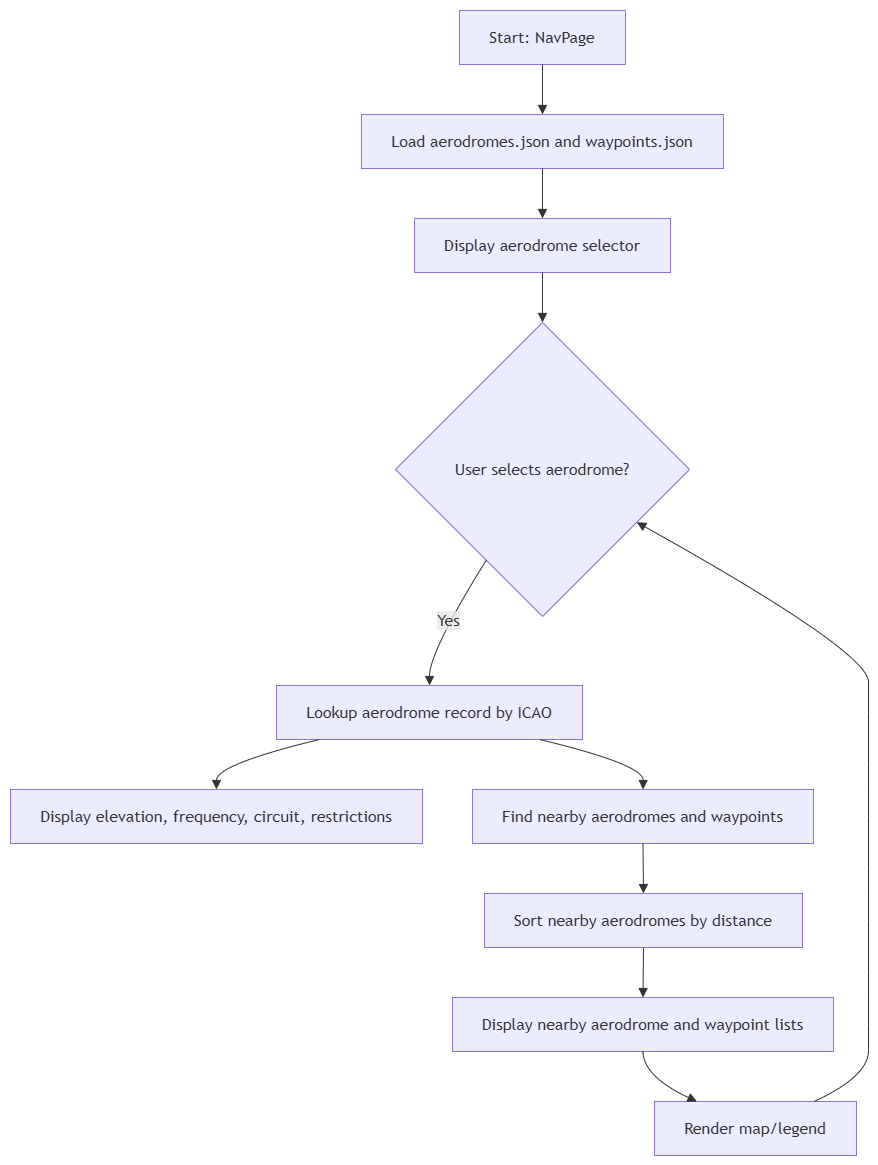

The diagram above was exported from draw.io. Its source (the exported page's mxGraphModel, read from the mxfile embedded in the PNG):
<mxGraphModel dx="2996" dy="2447" grid="1" gridSize="10" guides="1" tooltips="1" connect="1" arrows="1" fold="1" page="1" pageScale="1" pageWidth="827" pageHeight="1169" math="0" shadow="0">
  <root>
    <mxCell id="0" />
    <mxCell id="1" parent="0" />
    <UserObject label="" mermaidData="{&#10;  &quot;data&quot;: &quot;flowchart TD\n  A[Start: NavPage] --&gt; B[Load aerodromes.json and waypoints.json]\n  B --&gt; C[Display aerodrome selector]\n  C --&gt; D{User selects aerodrome?}\n  D --&gt;|Yes| E[Lookup aerodrome record by ICAO]\n  E --&gt; F[Display elevation, frequency, circuit, restrictions]\n  E --&gt; G[Find nearby aerodromes and waypoints]\n  G --&gt; H[Sort nearby aerodromes by distance]\n  H --&gt; I[Display nearby aerodrome and waypoint lists]\n  I --&gt; J[Render map/legend]\n  J --&gt; D&quot;,&#10;  &quot;config&quot;: null&#10;}" id="22">
      <mxCell connectable="0" parent="1" style="group;transparentBounds=1;editIcon=1;lockedGroup=0;groupPadding=10;" vertex="1">
        <mxGeometry as="geometry" />
      </mxCell>
    </UserObject>
    <UserObject label="Start: NavPage" mermaidId="n:A" mermaidBaseStyle="html=1;whiteSpace=wrap;strokeWidth=1;fillColor=light-dark(#ECECFF,#1f2020);strokeColor=light-dark(#9370DB,#cccccc);fontColor=light-dark(#333333,#cccccc);fontFamily=Trebuchet MS,Verdana,Arial,sans-serif;fontSize=16;" mermaidBaseValue="Start: NavPage" id="2">
      <mxCell parent="22" style="html=1;whiteSpace=wrap;strokeWidth=1;fillColor=light-dark(#ECECFF,#1f2020);strokeColor=light-dark(#9370DB,#cccccc);fontColor=light-dark(#333333,#cccccc);fontFamily=Trebuchet MS,Verdana,Arial,sans-serif;fontSize=16;" vertex="1">
        <mxGeometry height="54" width="166" x="457" y="8" as="geometry" />
      </mxCell>
    </UserObject>
    <UserObject label="Load aerodromes.json and waypoints.json" mermaidId="n:B" mermaidBaseStyle="html=1;whiteSpace=wrap;strokeWidth=1;fillColor=light-dark(#ECECFF,#1f2020);strokeColor=light-dark(#9370DB,#cccccc);fontColor=light-dark(#333333,#cccccc);fontFamily=Trebuchet MS,Verdana,Arial,sans-serif;fontSize=16;" mermaidBaseValue="Load aerodromes.json and waypoints.json" id="3">
      <mxCell parent="22" style="html=1;whiteSpace=wrap;strokeWidth=1;fillColor=light-dark(#ECECFF,#1f2020);strokeColor=light-dark(#9370DB,#cccccc);fontColor=light-dark(#333333,#cccccc);fontFamily=Trebuchet MS,Verdana,Arial,sans-serif;fontSize=16;" vertex="1">
        <mxGeometry height="54" width="362" x="359" y="112" as="geometry" />
      </mxCell>
    </UserObject>
    <UserObject label="Display aerodrome selector" mermaidId="n:C" mermaidBaseStyle="html=1;whiteSpace=wrap;strokeWidth=1;fillColor=light-dark(#ECECFF,#1f2020);strokeColor=light-dark(#9370DB,#cccccc);fontColor=light-dark(#333333,#cccccc);fontFamily=Trebuchet MS,Verdana,Arial,sans-serif;fontSize=16;" mermaidBaseValue="Display aerodrome selector" id="4">
      <mxCell parent="22" style="html=1;whiteSpace=wrap;strokeWidth=1;fillColor=light-dark(#ECECFF,#1f2020);strokeColor=light-dark(#9370DB,#cccccc);fontColor=light-dark(#333333,#cccccc);fontFamily=Trebuchet MS,Verdana,Arial,sans-serif;fontSize=16;" vertex="1">
        <mxGeometry height="54" width="256" x="412" y="216" as="geometry" />
      </mxCell>
    </UserObject>
    <UserObject label="User selects aerodrome?" mermaidId="n:D" mermaidBaseStyle="rhombus;html=1;strokeWidth=1;whiteSpace=wrap;fillColor=light-dark(#ECECFF,#1f2020);strokeColor=light-dark(#9370DB,#cccccc);fontColor=light-dark(#333333,#cccccc);fontFamily=Trebuchet MS,Verdana,Arial,sans-serif;fontSize=16;" mermaidBaseValue="User selects aerodrome?" id="5">
      <mxCell parent="22" style="rhombus;html=1;strokeWidth=1;whiteSpace=wrap;fillColor=light-dark(#ECECFF,#1f2020);strokeColor=light-dark(#9370DB,#cccccc);fontColor=light-dark(#333333,#cccccc);fontFamily=Trebuchet MS,Verdana,Arial,sans-serif;fontSize=16;" vertex="1">
        <mxGeometry height="294" width="294" x="393" y="320" as="geometry" />
      </mxCell>
    </UserObject>
    <UserObject label="Lookup aerodrome record by ICAO" mermaidId="n:E" mermaidBaseStyle="html=1;whiteSpace=wrap;strokeWidth=1;fillColor=light-dark(#ECECFF,#1f2020);strokeColor=light-dark(#9370DB,#cccccc);fontColor=light-dark(#333333,#cccccc);fontFamily=Trebuchet MS,Verdana,Arial,sans-serif;fontSize=16;" mermaidBaseValue="Lookup aerodrome record by ICAO" id="6">
      <mxCell parent="22" style="html=1;whiteSpace=wrap;strokeWidth=1;fillColor=light-dark(#ECECFF,#1f2020);strokeColor=light-dark(#9370DB,#cccccc);fontColor=light-dark(#333333,#cccccc);fontFamily=Trebuchet MS,Verdana,Arial,sans-serif;fontSize=16;" vertex="1">
        <mxGeometry height="54" width="306" x="274" y="683" as="geometry" />
      </mxCell>
    </UserObject>
    <UserObject label="Display elevation, frequency, circuit, restrictions" mermaidId="n:F" mermaidBaseStyle="html=1;whiteSpace=wrap;strokeWidth=1;fillColor=light-dark(#ECECFF,#1f2020);strokeColor=light-dark(#9370DB,#cccccc);fontColor=light-dark(#333333,#cccccc);fontFamily=Trebuchet MS,Verdana,Arial,sans-serif;fontSize=16;" mermaidBaseValue="Display elevation, frequency, circuit, restrictions" id="7">
      <mxCell parent="22" style="html=1;whiteSpace=wrap;strokeWidth=1;fillColor=light-dark(#ECECFF,#1f2020);strokeColor=light-dark(#9370DB,#cccccc);fontColor=light-dark(#333333,#cccccc);fontFamily=Trebuchet MS,Verdana,Arial,sans-serif;fontSize=16;" vertex="1">
        <mxGeometry height="54" width="412" x="8" y="787" as="geometry" />
      </mxCell>
    </UserObject>
    <UserObject label="Find nearby aerodromes and waypoints" mermaidId="n:G" mermaidBaseStyle="html=1;whiteSpace=wrap;strokeWidth=1;fillColor=light-dark(#ECECFF,#1f2020);strokeColor=light-dark(#9370DB,#cccccc);fontColor=light-dark(#333333,#cccccc);fontFamily=Trebuchet MS,Verdana,Arial,sans-serif;fontSize=16;" mermaidBaseValue="Find nearby aerodromes and waypoints" id="8">
      <mxCell parent="22" style="html=1;whiteSpace=wrap;strokeWidth=1;fillColor=light-dark(#ECECFF,#1f2020);strokeColor=light-dark(#9370DB,#cccccc);fontColor=light-dark(#333333,#cccccc);fontFamily=Trebuchet MS,Verdana,Arial,sans-serif;fontSize=16;" vertex="1">
        <mxGeometry height="54" width="341" x="470" y="787" as="geometry" />
      </mxCell>
    </UserObject>
    <UserObject label="Sort nearby aerodromes by distance" mermaidId="n:H" mermaidBaseStyle="html=1;whiteSpace=wrap;strokeWidth=1;fillColor=light-dark(#ECECFF,#1f2020);strokeColor=light-dark(#9370DB,#cccccc);fontColor=light-dark(#333333,#cccccc);fontFamily=Trebuchet MS,Verdana,Arial,sans-serif;fontSize=16;" mermaidBaseValue="Sort nearby aerodromes by distance" id="9">
      <mxCell parent="22" style="html=1;whiteSpace=wrap;strokeWidth=1;fillColor=light-dark(#ECECFF,#1f2020);strokeColor=light-dark(#9370DB,#cccccc);fontColor=light-dark(#333333,#cccccc);fontFamily=Trebuchet MS,Verdana,Arial,sans-serif;fontSize=16;" vertex="1">
        <mxGeometry height="54" width="318" x="482" y="891" as="geometry" />
      </mxCell>
    </UserObject>
    <UserObject label="Display nearby aerodrome and waypoint lists" mermaidId="n:I" mermaidBaseStyle="html=1;whiteSpace=wrap;strokeWidth=1;fillColor=light-dark(#ECECFF,#1f2020);strokeColor=light-dark(#9370DB,#cccccc);fontColor=light-dark(#333333,#cccccc);fontFamily=Trebuchet MS,Verdana,Arial,sans-serif;fontSize=16;" mermaidBaseValue="Display nearby aerodrome and waypoint lists" id="10">
      <mxCell parent="22" style="html=1;whiteSpace=wrap;strokeWidth=1;fillColor=light-dark(#ECECFF,#1f2020);strokeColor=light-dark(#9370DB,#cccccc);fontColor=light-dark(#333333,#cccccc);fontFamily=Trebuchet MS,Verdana,Arial,sans-serif;fontSize=16;" vertex="1">
        <mxGeometry height="54" width="381" x="450" y="995" as="geometry" />
      </mxCell>
    </UserObject>
    <UserObject label="Render map/legend" mermaidId="n:J" mermaidBaseStyle="html=1;whiteSpace=wrap;strokeWidth=1;fillColor=light-dark(#ECECFF,#1f2020);strokeColor=light-dark(#9370DB,#cccccc);fontColor=light-dark(#333333,#cccccc);fontFamily=Trebuchet MS,Verdana,Arial,sans-serif;fontSize=16;" mermaidBaseValue="Render map/legend" id="11">
      <mxCell parent="22" style="html=1;whiteSpace=wrap;strokeWidth=1;fillColor=light-dark(#ECECFF,#1f2020);strokeColor=light-dark(#9370DB,#cccccc);fontColor=light-dark(#333333,#cccccc);fontFamily=Trebuchet MS,Verdana,Arial,sans-serif;fontSize=16;" vertex="1">
        <mxGeometry height="54" width="202" x="652" y="1099" as="geometry" />
      </mxCell>
    </UserObject>
    <UserObject label="" mermaidId="e:A-&gt;B#0" mermaidBaseStyle="curved=1;startArrow=none;endArrow=block;endSize=7;strokeColor=light-dark(#333333,#cccccc);exitX=0.5;exitY=1;entryX=0.5;entryY=0;" mermaidBaseValue="" id="12">
      <mxCell edge="1" parent="22" source="2" style="curved=1;startArrow=none;endArrow=block;endSize=7;strokeColor=light-dark(#333333,#cccccc);exitX=0.5;exitY=1;entryX=0.5;entryY=0;" target="3">
        <mxGeometry relative="1" as="geometry">
          <Array as="points" />
        </mxGeometry>
      </mxCell>
    </UserObject>
    <UserObject label="" mermaidId="e:B-&gt;C#0" mermaidBaseStyle="curved=1;startArrow=none;endArrow=block;endSize=7;strokeColor=light-dark(#333333,#cccccc);exitX=0.5;exitY=1;entryX=0.5;entryY=0;" mermaidBaseValue="" id="13">
      <mxCell edge="1" parent="22" source="3" style="curved=1;startArrow=none;endArrow=block;endSize=7;strokeColor=light-dark(#333333,#cccccc);exitX=0.5;exitY=1;entryX=0.5;entryY=0;" target="4">
        <mxGeometry relative="1" as="geometry">
          <Array as="points" />
        </mxGeometry>
      </mxCell>
    </UserObject>
    <UserObject label="" mermaidId="e:C-&gt;D#0" mermaidBaseStyle="curved=1;startArrow=none;endArrow=block;endSize=7;strokeColor=light-dark(#333333,#cccccc);exitX=0.5;exitY=1;entryX=0.5;entryY=0;" mermaidBaseValue="" id="14">
      <mxCell edge="1" parent="22" source="4" style="curved=1;startArrow=none;endArrow=block;endSize=7;strokeColor=light-dark(#333333,#cccccc);exitX=0.5;exitY=1;entryX=0.5;entryY=0;" target="5">
        <mxGeometry relative="1" as="geometry">
          <Array as="points" />
        </mxGeometry>
      </mxCell>
    </UserObject>
    <UserObject label="Yes" mermaidId="e:D-&gt;E#0" mermaidBaseStyle="curved=1;startArrow=none;endArrow=block;endSize=7;strokeColor=light-dark(#333333,#cccccc);html=1;fontSize=16;labelBackgroundColor=light-dark(#E8E8E88D,#2a2a2a8D);fontFamily=Trebuchet MS,Verdana,Arial,sans-serif;fontColor=light-dark(#333333,#cccccc);exitX=0.19;exitY=1;entryX=0.5;entryY=0;" mermaidBaseValue="Yes" id="15">
      <mxCell edge="1" parent="22" source="5" style="curved=1;startArrow=none;endArrow=block;endSize=7;strokeColor=light-dark(#333333,#cccccc);html=1;fontSize=16;labelBackgroundColor=light-dark(#E8E8E88D,#2a2a2a8D);fontFamily=Trebuchet MS,Verdana,Arial,sans-serif;fontColor=light-dark(#333333,#cccccc);exitX=0.19;exitY=1;entryX=0.5;entryY=0;" target="6">
        <mxGeometry relative="1" as="geometry">
          <Array as="points">
            <mxPoint x="427" y="649" />
          </Array>
        </mxGeometry>
      </mxCell>
    </UserObject>
    <UserObject label="" mermaidId="e:E-&gt;F#0" mermaidBaseStyle="curved=1;startArrow=none;endArrow=block;endSize=7;strokeColor=light-dark(#333333,#cccccc);exitX=0.14;exitY=1;entryX=0.5;entryY=0;" mermaidBaseValue="" id="16">
      <mxCell edge="1" parent="22" source="6" style="curved=1;startArrow=none;endArrow=block;endSize=7;strokeColor=light-dark(#333333,#cccccc);exitX=0.14;exitY=1;entryX=0.5;entryY=0;" target="7">
        <mxGeometry relative="1" as="geometry">
          <Array as="points">
            <mxPoint x="214" y="762" />
          </Array>
        </mxGeometry>
      </mxCell>
    </UserObject>
    <UserObject label="" mermaidId="e:E-&gt;G#0" mermaidBaseStyle="curved=1;startArrow=none;endArrow=block;endSize=7;strokeColor=light-dark(#333333,#cccccc);exitX=0.86;exitY=1;entryX=0.5;entryY=0;" mermaidBaseValue="" id="17">
      <mxCell edge="1" parent="22" source="6" style="curved=1;startArrow=none;endArrow=block;endSize=7;strokeColor=light-dark(#333333,#cccccc);exitX=0.86;exitY=1;entryX=0.5;entryY=0;" target="8">
        <mxGeometry relative="1" as="geometry">
          <Array as="points">
            <mxPoint x="641" y="762" />
          </Array>
        </mxGeometry>
      </mxCell>
    </UserObject>
    <UserObject label="" mermaidId="e:G-&gt;H#0" mermaidBaseStyle="curved=1;startArrow=none;endArrow=block;endSize=7;strokeColor=light-dark(#333333,#cccccc);exitX=0.5;exitY=1;entryX=0.5;entryY=0;" mermaidBaseValue="" id="18">
      <mxCell edge="1" parent="22" source="8" style="curved=1;startArrow=none;endArrow=block;endSize=7;strokeColor=light-dark(#333333,#cccccc);exitX=0.5;exitY=1;entryX=0.5;entryY=0;" target="9">
        <mxGeometry relative="1" as="geometry">
          <Array as="points" />
        </mxGeometry>
      </mxCell>
    </UserObject>
    <UserObject label="" mermaidId="e:H-&gt;I#0" mermaidBaseStyle="curved=1;startArrow=none;endArrow=block;endSize=7;strokeColor=light-dark(#333333,#cccccc);exitX=0.5;exitY=1;entryX=0.5;entryY=0;" mermaidBaseValue="" id="19">
      <mxCell edge="1" parent="22" source="9" style="curved=1;startArrow=none;endArrow=block;endSize=7;strokeColor=light-dark(#333333,#cccccc);exitX=0.5;exitY=1;entryX=0.5;entryY=0;" target="10">
        <mxGeometry relative="1" as="geometry">
          <Array as="points" />
        </mxGeometry>
      </mxCell>
    </UserObject>
    <UserObject label="" mermaidId="e:I-&gt;J#0" mermaidBaseStyle="curved=1;startArrow=none;endArrow=block;endSize=7;strokeColor=light-dark(#333333,#cccccc);exitX=0.5;exitY=1;entryX=0.21;entryY=0;" mermaidBaseValue="" id="20">
      <mxCell edge="1" parent="22" source="10" style="curved=1;startArrow=none;endArrow=block;endSize=7;strokeColor=light-dark(#333333,#cccccc);exitX=0.5;exitY=1;entryX=0.21;entryY=0;" target="11">
        <mxGeometry relative="1" as="geometry">
          <Array as="points">
            <mxPoint x="641" y="1074" />
          </Array>
        </mxGeometry>
      </mxCell>
    </UserObject>
    <UserObject label="" mermaidId="e:J-&gt;D#0" mermaidBaseStyle="curved=1;startArrow=none;endArrow=block;endSize=7;strokeColor=light-dark(#333333,#cccccc);exitX=0.79;exitY=0;entryX=1;entryY=0.78;" mermaidBaseValue="" id="21">
      <mxCell edge="1" parent="22" source="11" style="curved=1;startArrow=none;endArrow=block;endSize=7;strokeColor=light-dark(#333333,#cccccc);exitX=0.79;exitY=0;entryX=1;entryY=0.78;" target="5">
        <mxGeometry relative="1" as="geometry">
          <Array as="points">
            <mxPoint x="866" y="1074" />
            <mxPoint x="866" y="1022" />
            <mxPoint x="866" y="970" />
            <mxPoint x="866" y="918" />
            <mxPoint x="866" y="866" />
            <mxPoint x="866" y="814" />
            <mxPoint x="866" y="762" />
            <mxPoint x="866" y="710" />
            <mxPoint x="866" y="649" />
          </Array>
        </mxGeometry>
      </mxCell>
    </UserObject>
  </root>
</mxGraphModel>